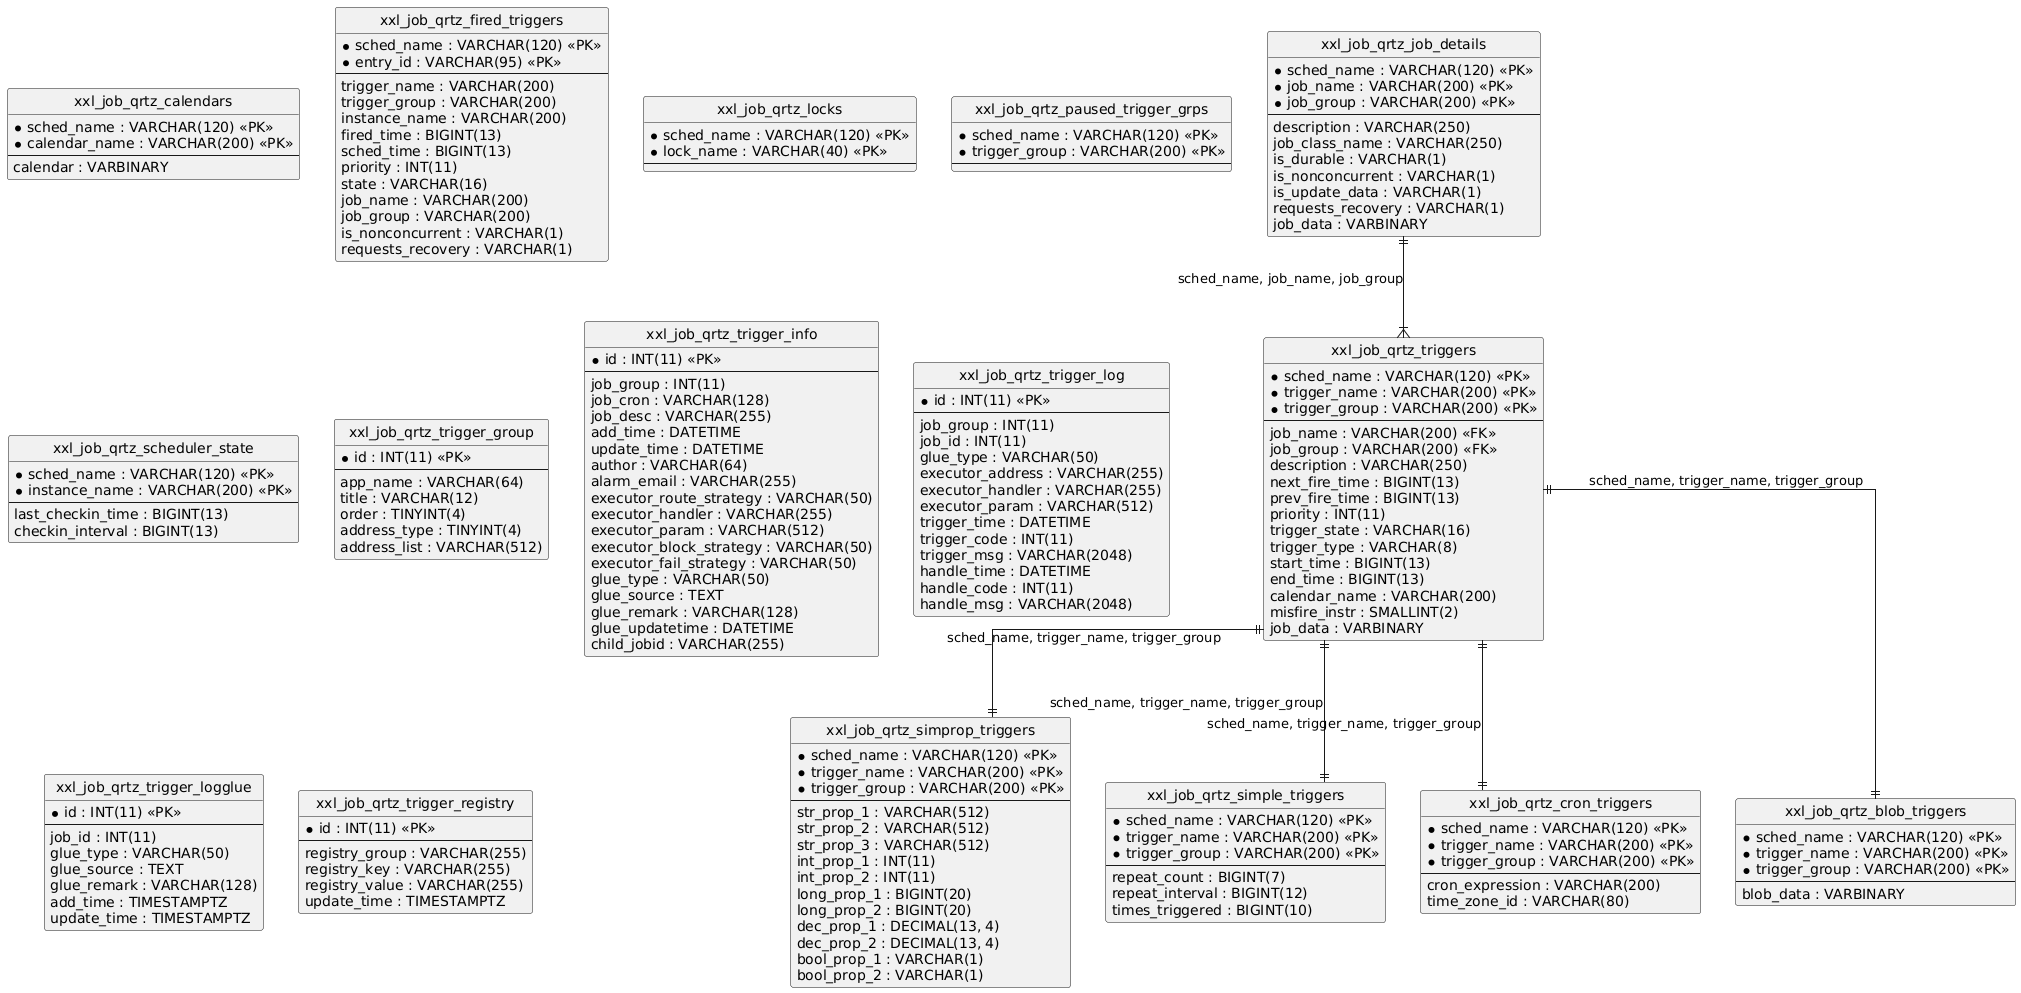

The diagram above was rendered by PlantUML. Its source (embedded in the PNG):
@startuml
hide circle
skinparam linetype ortho

entity "xxl_job_qrtz_calendars" as xxl_job_qrtz_calendars {
  * sched_name : VARCHAR(120) <<PK>>
  * calendar_name : VARCHAR(200) <<PK>>
  --
  calendar : VARBINARY
}

entity "xxl_job_qrtz_fired_triggers" as xxl_job_qrtz_fired_triggers {
  * sched_name : VARCHAR(120) <<PK>>
  * entry_id : VARCHAR(95) <<PK>>
  --
  trigger_name : VARCHAR(200)
  trigger_group : VARCHAR(200)
  instance_name : VARCHAR(200)
  fired_time : BIGINT(13)
  sched_time : BIGINT(13)
  priority : INT(11)
  state : VARCHAR(16)
  job_name : VARCHAR(200)
  job_group : VARCHAR(200)
  is_nonconcurrent : VARCHAR(1)
  requests_recovery : VARCHAR(1)
}

entity "xxl_job_qrtz_job_details" as xxl_job_qrtz_job_details {
  * sched_name : VARCHAR(120) <<PK>>
  * job_name : VARCHAR(200) <<PK>>
  * job_group : VARCHAR(200) <<PK>>
  --
  description : VARCHAR(250)
  job_class_name : VARCHAR(250)
  is_durable : VARCHAR(1)
  is_nonconcurrent : VARCHAR(1)
  is_update_data : VARCHAR(1)
  requests_recovery : VARCHAR(1)
  job_data : VARBINARY
}

entity "xxl_job_qrtz_locks" as xxl_job_qrtz_locks {
  * sched_name : VARCHAR(120) <<PK>>
  * lock_name : VARCHAR(40) <<PK>>
  --
}

entity "xxl_job_qrtz_paused_trigger_grps" as xxl_job_qrtz_paused_trigger_grps {
  * sched_name : VARCHAR(120) <<PK>>
  * trigger_group : VARCHAR(200) <<PK>>
  --
}

entity "xxl_job_qrtz_scheduler_state" as xxl_job_qrtz_scheduler_state {
  * sched_name : VARCHAR(120) <<PK>>
  * instance_name : VARCHAR(200) <<PK>>
  --
  last_checkin_time : BIGINT(13)
  checkin_interval : BIGINT(13)
}

entity "xxl_job_qrtz_trigger_group" as xxl_job_qrtz_trigger_group {
  * id : INT(11) <<PK>>
  --
  app_name : VARCHAR(64)
  title : VARCHAR(12)
  order : TINYINT(4)
  address_type : TINYINT(4)
  address_list : VARCHAR(512)
}

entity "xxl_job_qrtz_trigger_info" as xxl_job_qrtz_trigger_info {
  * id : INT(11) <<PK>>
  --
  job_group : INT(11)
  job_cron : VARCHAR(128)
  job_desc : VARCHAR(255)
  add_time : DATETIME
  update_time : DATETIME
  author : VARCHAR(64)
  alarm_email : VARCHAR(255)
  executor_route_strategy : VARCHAR(50)
  executor_handler : VARCHAR(255)
  executor_param : VARCHAR(512)
  executor_block_strategy : VARCHAR(50)
  executor_fail_strategy : VARCHAR(50)
  glue_type : VARCHAR(50)
  glue_source : TEXT
  glue_remark : VARCHAR(128)
  glue_updatetime : DATETIME
  child_jobid : VARCHAR(255)
}

entity "xxl_job_qrtz_trigger_log" as xxl_job_qrtz_trigger_log {
  * id : INT(11) <<PK>>
  --
  job_group : INT(11)
  job_id : INT(11)
  glue_type : VARCHAR(50)
  executor_address : VARCHAR(255)
  executor_handler : VARCHAR(255)
  executor_param : VARCHAR(512)
  trigger_time : DATETIME
  trigger_code : INT(11)
  trigger_msg : VARCHAR(2048)
  handle_time : DATETIME
  handle_code : INT(11)
  handle_msg : VARCHAR(2048)
}

entity "xxl_job_qrtz_trigger_logglue" as xxl_job_qrtz_trigger_logglue {
  * id : INT(11) <<PK>>
  --
  job_id : INT(11)
  glue_type : VARCHAR(50)
  glue_source : TEXT
  glue_remark : VARCHAR(128)
  add_time : TIMESTAMPTZ
  update_time : TIMESTAMPTZ
}

entity "xxl_job_qrtz_trigger_registry" as xxl_job_qrtz_trigger_registry {
  * id : INT(11) <<PK>>
  --
  registry_group : VARCHAR(255)
  registry_key : VARCHAR(255)
  registry_value : VARCHAR(255)
  update_time : TIMESTAMPTZ
}

entity "xxl_job_qrtz_triggers" as xxl_job_qrtz_triggers {
  * sched_name : VARCHAR(120) <<PK>>
  * trigger_name : VARCHAR(200) <<PK>>
  * trigger_group : VARCHAR(200) <<PK>>
  --
  job_name : VARCHAR(200) <<FK>>
  job_group : VARCHAR(200) <<FK>>
  description : VARCHAR(250)
  next_fire_time : BIGINT(13)
  prev_fire_time : BIGINT(13)
  priority : INT(11)
  trigger_state : VARCHAR(16)
  trigger_type : VARCHAR(8)
  start_time : BIGINT(13)
  end_time : BIGINT(13)
  calendar_name : VARCHAR(200)
  misfire_instr : SMALLINT(2)
  job_data : VARBINARY
}

entity "xxl_job_qrtz_simprop_triggers" as xxl_job_qrtz_simprop_triggers {
  * sched_name : VARCHAR(120) <<PK>>
  * trigger_name : VARCHAR(200) <<PK>>
  * trigger_group : VARCHAR(200) <<PK>>
  --
  str_prop_1 : VARCHAR(512)
  str_prop_2 : VARCHAR(512)
  str_prop_3 : VARCHAR(512)
  int_prop_1 : INT(11)
  int_prop_2 : INT(11)
  long_prop_1 : BIGINT(20)
  long_prop_2 : BIGINT(20)
  dec_prop_1 : DECIMAL(13, 4)
  dec_prop_2 : DECIMAL(13, 4)
  bool_prop_1 : VARCHAR(1)
  bool_prop_2 : VARCHAR(1)
}

entity "xxl_job_qrtz_simple_triggers" as xxl_job_qrtz_simple_triggers {
  * sched_name : VARCHAR(120) <<PK>>
  * trigger_name : VARCHAR(200) <<PK>>
  * trigger_group : VARCHAR(200) <<PK>>
  --
  repeat_count : BIGINT(7)
  repeat_interval : BIGINT(12)
  times_triggered : BIGINT(10)
}

entity "xxl_job_qrtz_cron_triggers" as xxl_job_qrtz_cron_triggers {
  * sched_name : VARCHAR(120) <<PK>>
  * trigger_name : VARCHAR(200) <<PK>>
  * trigger_group : VARCHAR(200) <<PK>>
  --
  cron_expression : VARCHAR(200)
  time_zone_id : VARCHAR(80)
}

entity "xxl_job_qrtz_blob_triggers" as xxl_job_qrtz_blob_triggers {
  * sched_name : VARCHAR(120) <<PK>>
  * trigger_name : VARCHAR(200) <<PK>>
  * trigger_group : VARCHAR(200) <<PK>>
  --
  blob_data : VARBINARY
}

xxl_job_qrtz_job_details ||--|{ xxl_job_qrtz_triggers : "sched_name, job_name, job_group"
xxl_job_qrtz_triggers ||--|| xxl_job_qrtz_simprop_triggers : "sched_name, trigger_name, trigger_group"
xxl_job_qrtz_triggers ||--|| xxl_job_qrtz_simple_triggers : "sched_name, trigger_name, trigger_group"
xxl_job_qrtz_triggers ||--|| xxl_job_qrtz_cron_triggers : "sched_name, trigger_name, trigger_group"
xxl_job_qrtz_triggers ||--|| xxl_job_qrtz_blob_triggers : "sched_name, trigger_name, trigger_group"
@enduml